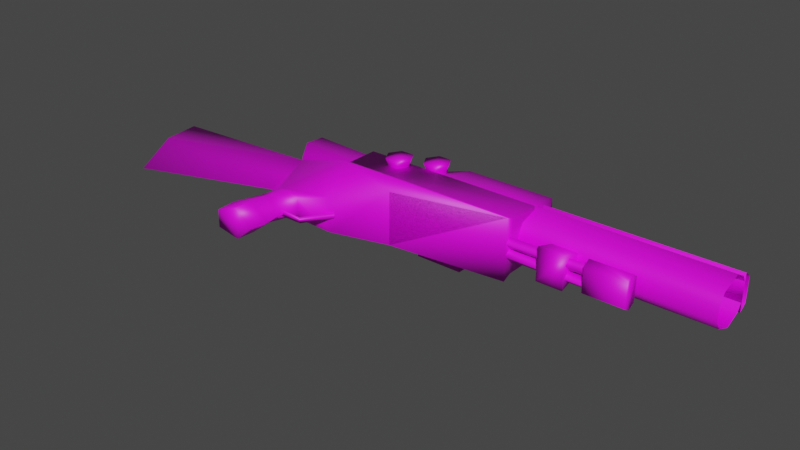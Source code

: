 # Source: heavy_repeater.md3.blend  (saved by Blender 3.3.6; exported with 4.5.12 LTS)
import bpy
from mathutils import Matrix  # noqa: F401  (used for matrix-valued properties, if any)

bpy.ops.wm.read_factory_settings(use_empty=True)
scene = bpy.context.scene
scene.name = 'Scene'

# ---- images (referenced by path relative to the original .blend; pixels are not part of the script)
import os
ASSET_DIR = os.environ.get("B2B_ASSET_DIR", "")  # directory of the original .blend (textures are referenced by path, not embedded)
HERE = os.path.dirname(os.path.abspath(__file__))  # packed textures are extracted next to this script under _unpacked/

def load_image(name, relpath, width, height, colorspace="sRGB"):
    """Load a texture the original file referenced (path relative to the .blend, or extracted next to this script)."""
    p = next((c for c in (os.path.join(HERE, relpath), os.path.join(ASSET_DIR, relpath)) if relpath and os.path.exists(c)), "")
    if p:
        img = bpy.data.images.load(p, check_existing=True)
        img.name = name
    else:  # same state as the original file: an image datablock whose file is absent (Cycles renders it pink)
        img = bpy.data.images.new(name, width, height)
        img.source = "FILE"
        img.filepath = "//" + (relpath or name)
    img.colorspace_settings.name = colorspace
    return img
img_heavy_repeater_w_jpg = load_image('heavy_repeater_w.jpg', 'heavy_repeater_w.jpg', 1024, 1024, 'sRGB')

# ---- materials (node trees are filled in below, after node groups)
mat_models_weapons2_heavy_repeater_heavy_repeater_w_tga = bpy.data.materials.new('models/weapons2/heavy_repeater/heavy_repeater_w.tga')
mat_models_weapons2_heavy_repeater_heavy_repeater_w_tga.use_transparent_shadow = False

# ---- material node trees
mat_models_weapons2_heavy_repeater_heavy_repeater_w_tga.use_nodes = True; mat_models_weapons2_heavy_repeater_heavy_repeater_w_tga.node_tree.nodes.clear()
_N = mat_models_weapons2_heavy_repeater_heavy_repeater_w_tga.node_tree.nodes; _L = mat_models_weapons2_heavy_repeater_heavy_repeater_w_tga.node_tree.links
n0 = _N.new('ShaderNodeBsdfPrincipled'); n0.name = 'Principled BSDF'; n0.location = (10, 300)
n0.distribution = 'GGX'
n0.subsurface_method = 'BURLEY'
n0.inputs[3].default_value = 1.45
n0.inputs[27].default_value = (0.0, 0.0, 0.0, 1.0)
n0.inputs[28].default_value = 1.0
n1 = _N.new('ShaderNodeOutputMaterial'); n1.name = 'Material Output'; n1.location = (300, 300)
n2 = _N.new('ShaderNodeTexImage'); n2.name = 'Image Texture'; n2.location = (0, 0)
n2.image = img_heavy_repeater_w_jpg
_L.new(n0.outputs[0], n1.inputs[0])
_L.new(n2.outputs[0], n0.inputs[0])
n1.is_active_output = True

# ---- world
world_world = bpy.data.worlds.new('World'); scene.world = world_world
world_world.use_nodes = True; world_world.node_tree.nodes.clear()
_N = world_world.node_tree.nodes; _L = world_world.node_tree.links
n0 = _N.new('ShaderNodeOutputWorld'); n0.name = 'World Output'; n0.location = (300, 300)
n1 = _N.new('ShaderNodeBackground'); n1.name = 'Background'; n1.location = (10, 300)
n1.inputs[0].default_value = (0.05088, 0.05088, 0.05088, 1.0)
_L.new(n1.outputs[0], n0.inputs[0])
n0.is_active_output = True
world_world.color = (0.05088, 0.05088, 0.05088)
world_world.use_sun_shadow = False
world_world.sun_shadow_jitter_overblur = 0.0

# ---- meshes
me_w_repeater_0 = bpy.data.meshes.new('w_repeater_0')
me_w_repeater_0.from_pydata([(1.853, -6.296, 7.417), (1.862, -10.59, 7.42), (1.143, -10.59, 7.472), (1.135, -6.298, 7.469), (0.6976, -6.298, 7.472), (0.706, -10.6, 7.475), (-0.01309, -10.6, 7.434), (-0.02152, -6.3, 7.431), (0.9148, -6.298, 7.267), (0.9232, -10.59, 7.271), (0.9004, -4.69, 5.766), (1.853, -4.688, 5.759), (-0.05273, -4.692, 5.773), (2.106, -6.297, 5.696), (2.115, -10.59, 5.699), (1.853, -4.688, 5.759), (-0.05273, -4.692, 5.773), (-0.3, -6.302, 5.714), (-0.2916, -10.6, 5.717), (-0.2916, -10.6, 5.717), (0.9232, -10.59, 7.271), (2.115, -10.59, 5.699), (1.862, -10.59, 7.42), (1.143, -10.59, 7.472), (-0.01309, -10.6, 7.434), (0.706, -10.6, 7.475), (0.1942, -5.832, 5.069), (-0.06984, 1.339, 5.066), (-0.01546, 1.34, 6.065), (0.233, -5.832, 6.069), (0.3789, 1.341, 6.562), (0.518, -5.831, 6.567), (1.284, -5.829, 6.561), (1.41, 1.343, 6.555), (1.797, 1.343, 6.052), (1.577, -5.829, 6.059), (1.821, 1.343, 5.052), (1.6, -5.83, 5.059), (1.395, 1.044, 4.414), (1.268, -5.831, 4.421), (0.5019, -5.832, 4.426), (0.3634, 1.042, 4.422), (0.3634, 1.042, 4.422), (0.5019, -5.832, 4.426), (1.41, 1.343, 6.555), (-0.01546, 1.34, 6.065), (0.3789, 1.341, 6.562), (-0.06984, 1.339, 5.066), (0.3634, 1.042, 4.422), (1.395, 1.044, 4.414), (0.518, -5.831, 6.567), (0.3789, 1.341, 6.562), (-0.5556, -10.82, 3.797), (2.115, -5.471, 2.914), (-0.385, -5.476, 2.933), (2.627, -8.641, 3.678), (2.328, -6.688, 3.96), (2.623, -6.438, 3.676), (2.332, -8.423, 3.961), (2.336, -8.422, 4.477), (2.634, -8.64, 4.631), (2.332, -6.688, 4.476), (2.63, -6.437, 4.63), (1.576, -6.44, 3.684), (1.58, -8.643, 3.686), (1.725, -6.439, 4.793), (1.729, -8.642, 4.794), (1.576, -6.44, 3.684), (1.725, -6.439, 4.793), (1.58, -8.643, 3.686), (1.729, -8.642, 4.794), (0.1136, -16.29, 4.093), (0.1099, -14.41, 4.092), (0.3313, -14.41, 4.434), (0.3349, -16.29, 4.436), (0.3349, -16.29, 4.436), (0.3313, -14.41, 4.434), (1.472, -14.41, 4.426), (1.476, -16.28, 4.427), (1.672, -14.41, 4.08), (1.676, -16.28, 4.082), (1.467, -14.41, 3.722), (1.47, -16.28, 3.724), (0.326, -14.41, 3.731), (0.3297, -16.29, 3.732), (0.3297, -16.29, 3.732), (0.326, -14.41, 3.731), (1.472, -14.41, 4.426), (0.1099, -14.41, 4.092), (1.672, -14.41, 4.08), (0.3313, -14.41, 4.434), (0.326, -14.41, 3.731), (1.467, -14.41, 3.722), (0.3349, -16.29, 4.436), (1.676, -16.28, 4.082), (0.1136, -16.29, 4.093), (1.476, -16.28, 4.427), (1.47, -16.28, 3.724), (0.3297, -16.29, 3.732), (1.645, -19.5, 6.534), (1.636, -10.53, 6.531), (1.943, -10.53, 5.747), (1.951, -19.5, 5.75), (1.624, -10.53, 4.953), (1.633, -19.5, 4.956), (1.185, -10.53, 4.675), (1.193, -19.5, 4.678), (0.513, -10.54, 4.68), (0.5216, -19.51, 4.683), (0.5216, -19.51, 4.683), (0.513, -10.54, 4.68), (0.06201, -10.54, 4.964), (0.07057, -19.51, 4.968), (1.201, -10.53, 6.815), (1.209, -19.5, 6.819), (0.08241, -19.51, 6.546), (0.5291, -10.53, 6.82), (0.5376, -19.5, 6.824), (0.07385, -10.53, 6.543), (-0.2345, -19.51, 5.954), (-0.2431, -10.54, 5.951), (0.03709, -19.52, 6.749), (1.747, -10.61, 6.733), (0.02866, -10.61, 6.746), (1.756, -19.52, 6.736), (0.3055, -19.52, 7.122), (1.485, -10.61, 7.11), (1.493, -19.52, 7.113), (0.2971, -10.61, 7.119), (0.02866, -10.61, 6.746), (0.3055, -19.52, 7.122), (0.03709, -19.52, 6.749), (0.2971, -10.61, 7.119), (1.683, -13.58, 3.689), (1.316, -12.36, 4.956), (1.681, -12.36, 3.688), (1.318, -13.58, 4.957), (0.1186, -12.36, 3.7), (0.5031, -12.36, 4.963), (0.5055, -13.58, 4.963), (1.683, -13.58, 3.689), (0.121, -13.58, 3.701), (1.318, -13.58, 4.957), (0.5031, -12.36, 4.963), (0.121, -13.58, 3.701), (0.1186, -12.36, 3.7), (0.5055, -13.58, 4.963), (0.121, -13.58, 3.701), (0.1186, -12.36, 3.7), (2.048, -5.797, 6.368), (-0.2335, -5.801, 6.385), (-0.2307, -5.551, 6.822), (2.05, -5.546, 6.805), (2.05, -5.546, 6.805), (-0.2307, -5.551, 6.822), (-0.2317, -5.035, 6.822), (2.049, -5.031, 6.805), (-0.2355, -4.785, 6.384), (2.046, -4.781, 6.367), (-0.2383, -5.036, 5.947), (2.043, -5.031, 5.93), (-0.2372, -5.551, 5.947), (2.044, -5.547, 5.93), (2.044, -5.547, 5.93), (-0.2372, -5.551, 5.947), (2.348, -5.624, 6.928), (2.339, -4.953, 5.787), (2.34, -5.625, 5.787), (2.347, -4.952, 6.927), (2.342, -4.624, 6.365), (2.345, -5.952, 6.366), (2.05, -5.546, 6.805), (2.048, -5.797, 6.368), (2.049, -5.031, 6.805), (2.05, -5.546, 6.805), (2.046, -4.781, 6.367), (2.049, -5.031, 6.805), (2.043, -5.031, 5.93), (2.046, -4.781, 6.367), (2.044, -5.547, 5.93), (2.043, -5.031, 5.93), (2.048, -5.797, 6.368), (2.044, -5.547, 5.93), (-0.5277, -4.973, 6.949), (-0.5349, -5.615, 5.825), (-0.5362, -4.974, 5.824), (-0.5265, -5.614, 6.95), (-0.5301, -5.942, 6.387), (-0.5326, -4.645, 6.386), (-0.2335, -5.801, 6.385), (-0.2307, -5.551, 6.822), (-0.2307, -5.551, 6.822), (-0.2317, -5.035, 6.822), (-0.2317, -5.035, 6.822), (-0.2355, -4.785, 6.384), (-0.2355, -4.785, 6.384), (-0.2383, -5.036, 5.947), (-0.2383, -5.036, 5.947), (-0.2372, -5.551, 5.947), (-0.2372, -5.551, 5.947), (-0.2335, -5.801, 6.385), (2.225, -4.469, 5.397), (-0.4308, -4.474, 5.417), (-0.4281, -4.208, 5.854), (2.228, -4.203, 5.834), (2.228, -4.203, 5.834), (-0.4281, -4.208, 5.854), (-0.4291, -3.692, 5.854), (2.227, -3.687, 5.834), (-0.4329, -3.443, 5.416), (2.223, -3.438, 5.396), (-0.4358, -3.693, 4.963), (2.22, -3.688, 4.943), (-0.4348, -4.209, 4.963), (2.221, -4.204, 4.943), (2.221, -4.204, 4.943), (-0.4348, -4.209, 4.963), (2.526, -4.28, 5.972), (2.516, -3.609, 4.816), (2.517, -4.281, 4.816), (2.525, -3.608, 5.972), (2.52, -3.281, 5.394), (2.522, -4.624, 5.395), (2.228, -4.203, 5.834), (2.225, -4.469, 5.397), (2.227, -3.687, 5.834), (2.228, -4.203, 5.834), (2.223, -3.438, 5.396), (2.227, -3.687, 5.834), (2.22, -3.688, 4.943), (2.223, -3.438, 5.396), (2.221, -4.204, 4.943), (2.22, -3.688, 4.943), (2.225, -4.469, 5.397), (2.221, -4.204, 4.943), (-0.7251, -3.63, 5.981), (-0.7323, -4.288, 4.856), (-0.7336, -3.631, 4.856), (-0.7239, -4.287, 5.981), (-0.7274, -4.615, 5.419), (-0.73, -3.303, 5.418), (-0.4308, -4.474, 5.417), (-0.4281, -4.208, 5.854), (-0.4281, -4.208, 5.854), (-0.4291, -3.692, 5.854), (-0.4291, -3.692, 5.854), (-0.4329, -3.443, 5.416), (-0.4329, -3.443, 5.416), (-0.4358, -3.693, 4.963), (-0.4358, -3.693, 4.963), (-0.4348, -4.209, 4.963), (-0.4348, -4.209, 4.963), (-0.4308, -4.474, 5.417), (0.9384, -14.74, 4.055), (0.9302, -10.55, 4.052), (1.182, -10.55, 4.3), (1.19, -14.74, 4.303), (1.43, -10.55, 4.048), (1.438, -14.74, 4.051), (1.178, -10.55, 3.8), (1.187, -14.74, 3.803), (0.8759, -14.74, 4.055), (0.6196, -10.55, 4.304), (0.8677, -10.55, 4.052), (0.6278, -14.74, 4.307), (0.3677, -10.55, 4.056), (0.376, -14.74, 4.059), (0.6159, -10.55, 3.804), (0.6241, -14.74, 3.807)], [], [(54, 53, 52), (60, 65, 66), (62, 65, 60), (59, 62, 60), (61, 62, 59), (56, 61, 59), (57, 61, 56), (55, 57, 56), (63, 57, 55), (64, 63, 55), (10, 0, 11), (3, 0, 10), (8, 3, 10), (9, 3, 8), (5, 9, 8), (2, 3, 9), (0, 3, 2), (1, 0, 2), (13, 0, 1), (14, 13, 1), (15, 0, 13), (20, 22, 23), (21, 22, 20), (19, 21, 20), (62, 67, 68), (57, 67, 62), (61, 57, 62), (17, 7, 16), (18, 7, 17), (6, 7, 18), (4, 7, 6), (5, 4, 6), (8, 4, 5), (4, 12, 7), (10, 12, 4), (8, 10, 4), (20, 24, 19), (25, 24, 20), (30, 29, 31), (28, 29, 30), (28, 26, 29), (27, 26, 28), (40, 27, 41), (26, 27, 40), (42, 39, 43), (38, 39, 42), (38, 37, 39), (36, 37, 38), (36, 35, 37), (34, 35, 36), (47, 34, 36), (45, 34, 47), (34, 32, 35), (33, 32, 34), (45, 44, 34), (46, 44, 45), (48, 36, 49), (47, 36, 48), (50, 33, 51), (32, 33, 50), (69, 60, 70), (55, 60, 69), (55, 59, 60), (58, 59, 55), (56, 58, 55), (59, 58, 56), (73, 71, 74), (72, 71, 73), (75, 77, 76), (78, 77, 75), (78, 79, 77), (80, 79, 78), (80, 81, 79), (82, 81, 80), (82, 83, 81), (84, 83, 82), (85, 72, 86), (71, 72, 85), (99, 113, 114), (100, 113, 99), (101, 100, 99), (102, 101, 99), (103, 101, 102), (104, 103, 102), (105, 103, 104), (106, 105, 104), (107, 105, 106), (108, 107, 106), (122, 121, 123), (124, 121, 122), (126, 124, 122), (127, 124, 126), (125, 127, 126), (128, 125, 126), (87, 88, 90), (89, 88, 87), (91, 89, 92), (88, 89, 91), (133, 134, 136), (135, 134, 133), (147, 135, 133), (148, 135, 147), (93, 94, 96), (95, 94, 93), (97, 95, 98), (94, 95, 97), (170, 171, 172), (165, 171, 170), (167, 165, 170), (166, 165, 167), (179, 166, 167), (180, 166, 179), (165, 173, 174), (168, 173, 165), (166, 168, 165), (169, 168, 166), (177, 169, 166), (178, 169, 177), (109, 111, 110), (112, 111, 109), (116, 115, 117), (118, 115, 116), (118, 119, 115), (120, 119, 118), (112, 120, 111), (119, 120, 112), (130, 129, 131), (132, 129, 130), (183, 191, 192), (186, 191, 183), (184, 186, 183), (187, 186, 184), (199, 187, 184), (200, 187, 199), (137, 134, 135), (138, 134, 137), (188, 193, 194), (183, 193, 188), (185, 183, 188), (184, 183, 185), (197, 184, 185), (198, 184, 197), (140, 139, 141), (142, 139, 140), (144, 143, 145), (146, 143, 144), (151, 149, 152), (150, 149, 151), (153, 155, 154), (156, 155, 153), (156, 157, 155), (158, 157, 156), (158, 159, 157), (160, 159, 158), (160, 161, 159), (162, 161, 160), (222, 223, 224), (217, 223, 222), (219, 217, 222), (218, 217, 219), (231, 218, 219), (232, 218, 231), (217, 225, 226), (220, 225, 217), (218, 220, 217), (221, 220, 218), (229, 221, 218), (230, 221, 229), (163, 150, 164), (149, 150, 163), (168, 175, 176), (169, 175, 168), (235, 243, 244), (238, 243, 235), (236, 238, 235), (239, 238, 236), (251, 239, 236), (252, 239, 251), (167, 181, 182), (170, 181, 167), (240, 245, 246), (235, 245, 240), (237, 235, 240), (236, 235, 237), (249, 236, 237), (250, 236, 249), (186, 189, 190), (187, 189, 186), (185, 195, 196), (188, 195, 185), (203, 201, 204), (202, 201, 203), (205, 207, 206), (208, 207, 205), (208, 209, 207), (210, 209, 208), (210, 211, 209), (212, 211, 210), (212, 213, 211), (214, 213, 212), (215, 202, 216), (201, 202, 215), (220, 227, 228), (221, 227, 220), (219, 233, 234), (222, 233, 219), (238, 241, 242), (239, 241, 238), (237, 247, 248), (240, 247, 237), (254, 253, 255), (260, 253, 254), (259, 260, 254), (258, 260, 259), (257, 258, 259), (256, 258, 257), (255, 256, 257), (253, 256, 255), (263, 262, 261), (268, 263, 261), (267, 263, 268), (266, 267, 268), (265, 267, 266), (264, 265, 266), (262, 265, 264), (261, 262, 264)])
_uv = me_w_repeater_0.uv_layers.new(name='UVMap')
_uv.uv.foreach_set('vector', [0.4449, 0.0277, 0.445, 0.1372, 0.2088, 0.0196, 0.4011, 0.2698, 0.5272, 0.3209, 0.4016, 0.322, 0.5295, 0.2693, 0.5272, 0.3209, 0.4011, 0.2698, 0.4159, 0.2568, 0.5295, 0.2693, 0.4011, 0.2698, 0.513, 0.2568, 0.5295, 0.2693, 0.4159, 0.2568, 0.5155, 0.23, 0.513, 0.2568, 0.4159, 0.2568, 0.5305, 0.2106, 0.513, 0.2568, 0.5155, 0.23, 0.4026, 0.2107, 0.5305, 0.2106, 0.5155, 0.23, 0.5278, 0.1518, 0.5305, 0.2106, 0.4026, 0.2107, 0.4024, 0.1513, 0.5278, 0.1518, 0.4026, 0.2107, 0.3158, 0.96, 0.2161, 0.9149, 0.317, 0.9183, 0.2151, 0.9462, 0.2161, 0.9149, 0.3158, 0.96, 0.2181, 0.959, 0.2151, 0.9462, 0.3158, 0.96, 0.0292, 0.9616, 0.2151, 0.9462, 0.2181, 0.959, 0.0288, 0.9484, 0.0292, 0.9616, 0.2181, 0.959, 0.0288, 0.9484, 0.2151, 0.9462, 0.0292, 0.9616, 0.2161, 0.9149, 0.2151, 0.9462, 0.0288, 0.9484, 0.0293, 0.917, 0.2161, 0.9149, 0.0288, 0.9484, 0.2156, 0.839, 0.2161, 0.9149, 0.0293, 0.917, 0.0287, 0.8412, 0.2156, 0.839, 0.0293, 0.917, 0.2863, 0.8424, 0.2161, 0.9149, 0.2156, 0.839, 0.3039, 0.6327, 0.3531, 0.6408, 0.3157, 0.6434, 0.3667, 0.5508, 0.3531, 0.6408, 0.3039, 0.6327, 0.2411, 0.5508, 0.3667, 0.5508, 0.3039, 0.6327, 0.5295, 0.2693, 0.589, 0.2155, 0.5809, 0.2783, 0.5305, 0.2106, 0.589, 0.2155, 0.5295, 0.2693, 0.513, 0.2568, 0.5305, 0.2106, 0.5295, 0.2693, 0.2156, 0.839, 0.2161, 0.9149, 0.2863, 0.8424, 0.0287, 0.8412, 0.2161, 0.9149, 0.2156, 0.839, 0.0293, 0.917, 0.2161, 0.9149, 0.0287, 0.8412, 0.2151, 0.9462, 0.2161, 0.9149, 0.0293, 0.917, 0.0288, 0.9484, 0.2151, 0.9462, 0.0293, 0.917, 0.2181, 0.959, 0.2151, 0.9462, 0.0288, 0.9484, 0.2151, 0.9462, 0.317, 0.9183, 0.2161, 0.9149, 0.3158, 0.96, 0.317, 0.9183, 0.2151, 0.9462, 0.2181, 0.959, 0.3158, 0.96, 0.2151, 0.9462, 0.3039, 0.6327, 0.2547, 0.6409, 0.2411, 0.5508, 0.2922, 0.6434, 0.2547, 0.6409, 0.3039, 0.6327, 0.718, 0.9388, 0.4071, 0.9084, 0.4064, 0.9337, 0.7188, 0.9111, 0.4071, 0.9084, 0.718, 0.9388, 0.7188, 0.9111, 0.4075, 0.8643, 0.4071, 0.9084, 0.7191, 0.8662, 0.4075, 0.8643, 0.7188, 0.9111, 0.4073, 0.8338, 0.7191, 0.8662, 0.7057, 0.8342, 0.4075, 0.8643, 0.7191, 0.8662, 0.4073, 0.8338, 0.7049, 0.7882, 0.4073, 0.8338, 0.4066, 0.7998, 0.7057, 0.8342, 0.4073, 0.8338, 0.7049, 0.7882, 0.7057, 0.8342, 0.4075, 0.8643, 0.4073, 0.8338, 0.7193, 0.867, 0.4075, 0.8643, 0.7057, 0.8342, 0.7193, 0.867, 0.4071, 0.9084, 0.4075, 0.8643, 0.7188, 0.9111, 0.4071, 0.9084, 0.7193, 0.867, 0.8023, 0.8712, 0.7188, 0.9111, 0.7193, 0.867, 0.7983, 0.9151, 0.7188, 0.9111, 0.8023, 0.8712, 0.7188, 0.9111, 0.4064, 0.9337, 0.4071, 0.9084, 0.718, 0.9388, 0.4064, 0.9337, 0.7188, 0.9111, 0.7983, 0.9151, 0.7345, 0.9339, 0.7188, 0.9111, 0.7804, 0.9362, 0.7345, 0.9339, 0.7983, 0.9151, 0.7852, 0.84, 0.7193, 0.867, 0.7393, 0.8377, 0.8023, 0.8712, 0.7193, 0.867, 0.7852, 0.84, 0.4052, 0.9677, 0.718, 0.9388, 0.7164, 0.9847, 0.4064, 0.9337, 0.718, 0.9388, 0.4052, 0.9677, 0.3443, 0.2131, 0.4011, 0.2698, 0.3494, 0.2762, 0.4026, 0.2107, 0.4011, 0.2698, 0.3443, 0.2131, 0.4026, 0.2107, 0.4159, 0.2568, 0.4011, 0.2698, 0.4174, 0.2299, 0.4159, 0.2568, 0.4026, 0.2107, 0.5155, 0.23, 0.4174, 0.2299, 0.4026, 0.2107, 0.4159, 0.2568, 0.4174, 0.2299, 0.5155, 0.23, 0.2773, 0.4039, 0.2954, 0.3221, 0.2774, 0.3221, 0.2952, 0.404, 0.2954, 0.3221, 0.2773, 0.4039, 0.2269, 0.322, 0.2773, 0.4039, 0.2267, 0.4038, 0.2774, 0.3221, 0.2773, 0.4039, 0.2269, 0.322, 0.2774, 0.3221, 0.2952, 0.404, 0.2773, 0.4039, 0.2954, 0.3221, 0.2952, 0.404, 0.2774, 0.3221, 0.2954, 0.3221, 0.3132, 0.404, 0.2952, 0.404, 0.3133, 0.3222, 0.3132, 0.404, 0.2954, 0.3221, 0.3133, 0.3222, 0.3637, 0.4041, 0.3132, 0.404, 0.3638, 0.3222, 0.3637, 0.4041, 0.3133, 0.3222, 0.3133, 0.3222, 0.2952, 0.404, 0.3132, 0.404, 0.2954, 0.3221, 0.2952, 0.404, 0.3133, 0.3222, 0.2148, 0.5717, 0.0142, 0.5474, 0.2147, 0.5471, 0.0142, 0.5719, 0.0142, 0.5474, 0.2148, 0.5717, 0.0142, 0.6112, 0.0142, 0.5719, 0.2148, 0.5717, 0.2148, 0.6109, 0.0142, 0.6112, 0.2148, 0.5717, 0.0143, 0.6504, 0.0142, 0.6112, 0.2148, 0.6109, 0.2149, 0.6502, 0.0143, 0.6504, 0.2148, 0.6109, 0.0143, 0.675, 0.0143, 0.6504, 0.2149, 0.6502, 0.2149, 0.6747, 0.0143, 0.675, 0.2149, 0.6502, 0.0143, 0.707, 0.0143, 0.675, 0.2149, 0.6747, 0.2149, 0.7067, 0.0143, 0.707, 0.2149, 0.6747, 0.0099, 0.453, 0.2103, 0.5328, 0.0103, 0.5338, 0.2099, 0.452, 0.2103, 0.5328, 0.0099, 0.453, 0.0098, 0.4317, 0.2099, 0.452, 0.0099, 0.453, 0.2098, 0.4307, 0.2099, 0.452, 0.0098, 0.4317, 0.2096, 0.3747, 0.2098, 0.4307, 0.0098, 0.4317, 0.0095, 0.3757, 0.2096, 0.3747, 0.0098, 0.4317, 0.2765, 0.4044, 0.217, 0.4199, 0.226, 0.4044, 0.2855, 0.4199, 0.217, 0.4199, 0.2765, 0.4044, 0.226, 0.4355, 0.2855, 0.4199, 0.2765, 0.4355, 0.217, 0.4199, 0.2855, 0.4199, 0.226, 0.4355, 0.4601, 0.5042, 0.5179, 0.452, 0.5177, 0.5043, 0.4603, 0.452, 0.5179, 0.452, 0.4601, 0.5042, 0.3921, 0.504, 0.4603, 0.452, 0.4601, 0.5042, 0.3922, 0.451, 0.4603, 0.452, 0.3921, 0.504, 0.2267, 0.4038, 0.2855, 0.4199, 0.2765, 0.4044, 0.217, 0.4199, 0.2855, 0.4199, 0.2267, 0.4038, 0.2765, 0.4355, 0.217, 0.4199, 0.226, 0.4355, 0.2855, 0.4199, 0.217, 0.4199, 0.2765, 0.4355, 0.6753, 0.4906, 0.6764, 0.5416, 0.6569, 0.5079, 0.7006, 0.5343, 0.6764, 0.5416, 0.6753, 0.4906, 0.7005, 0.4469, 0.7006, 0.5343, 0.6753, 0.4906, 0.751, 0.4468, 0.7006, 0.5343, 0.7005, 0.4469, 0.7063, 0.4223, 0.751, 0.4468, 0.7005, 0.4469, 0.7451, 0.4223, 0.751, 0.4468, 0.7063, 0.4223, 0.7006, 0.5343, 0.7452, 0.5589, 0.7064, 0.5589, 0.751, 0.5343, 0.7452, 0.5589, 0.7006, 0.5343, 0.751, 0.4468, 0.751, 0.5343, 0.7006, 0.5343, 0.7763, 0.4906, 0.751, 0.5343, 0.751, 0.4468, 0.7752, 0.4396, 0.7763, 0.4906, 0.751, 0.4468, 0.7946, 0.4732, 0.7763, 0.4906, 0.7752, 0.4396, 0.2149, 0.6747, 0.0143, 0.6504, 0.0143, 0.675, 0.2149, 0.6502, 0.0143, 0.6504, 0.2149, 0.6747, 0.0142, 0.5474, 0.2148, 0.5717, 0.2147, 0.5471, 0.0142, 0.5719, 0.2148, 0.5717, 0.0142, 0.5474, 0.0142, 0.5719, 0.2148, 0.6109, 0.2148, 0.5717, 0.0142, 0.6112, 0.2148, 0.6109, 0.0142, 0.5719, 0.2149, 0.6502, 0.0142, 0.6112, 0.0143, 0.6504, 0.2148, 0.6109, 0.0142, 0.6112, 0.2149, 0.6502, 0.2098, 0.4307, 0.0099, 0.453, 0.2099, 0.452, 0.0098, 0.4317, 0.0099, 0.453, 0.2098, 0.4307, 0.751, 0.5343, 0.7064, 0.5589, 0.7452, 0.5589, 0.7006, 0.5343, 0.7064, 0.5589, 0.751, 0.5343, 0.7005, 0.4469, 0.7006, 0.5343, 0.751, 0.5343, 0.6753, 0.4906, 0.7006, 0.5343, 0.7005, 0.4469, 0.6763, 0.4397, 0.6753, 0.4906, 0.7005, 0.4469, 0.6569, 0.4733, 0.6753, 0.4906, 0.6763, 0.4397, 0.479, 0.3866, 0.5179, 0.452, 0.4603, 0.452, 0.5279, 0.4171, 0.5179, 0.452, 0.479, 0.3866, 0.7763, 0.4906, 0.7752, 0.5415, 0.7946, 0.5079, 0.751, 0.5343, 0.7752, 0.5415, 0.7763, 0.4906, 0.751, 0.4468, 0.751, 0.5343, 0.7763, 0.4906, 0.7005, 0.4469, 0.751, 0.5343, 0.751, 0.4468, 0.7451, 0.4223, 0.7005, 0.4469, 0.751, 0.4468, 0.7063, 0.4223, 0.7005, 0.4469, 0.7451, 0.4223, 0.4603, 0.452, 0.5279, 0.4171, 0.479, 0.3866, 0.5179, 0.452, 0.5279, 0.4171, 0.4603, 0.452, 0.4601, 0.5042, 0.5179, 0.452, 0.4603, 0.452, 0.5177, 0.5043, 0.5179, 0.452, 0.4601, 0.5042, 0.7528, 0.3966, 0.7892, 0.1998, 0.7514, 0.2, 0.7905, 0.3964, 0.7892, 0.1998, 0.7528, 0.3966, 0.7137, 0.2003, 0.7528, 0.3966, 0.715, 0.3969, 0.7514, 0.2, 0.7528, 0.3966, 0.7137, 0.2003, 0.7514, 0.2, 0.7905, 0.3964, 0.7528, 0.3966, 0.7892, 0.1998, 0.7905, 0.3964, 0.7514, 0.2, 0.7892, 0.1998, 0.8282, 0.3961, 0.7905, 0.3964, 0.8269, 0.1995, 0.8282, 0.3961, 0.7892, 0.1998, 0.8269, 0.1995, 0.866, 0.3959, 0.8282, 0.3961, 0.8646, 0.1993, 0.866, 0.3959, 0.8269, 0.1995, 0.6753, 0.4906, 0.6764, 0.5416, 0.6569, 0.5079, 0.7006, 0.5343, 0.6764, 0.5416, 0.6753, 0.4906, 0.7005, 0.4469, 0.7006, 0.5343, 0.6753, 0.4906, 0.751, 0.4468, 0.7006, 0.5343, 0.7005, 0.4469, 0.7063, 0.4223, 0.751, 0.4468, 0.7005, 0.4469, 0.7451, 0.4223, 0.751, 0.4468, 0.7063, 0.4223, 0.7006, 0.5343, 0.7452, 0.5589, 0.7064, 0.5589, 0.751, 0.5343, 0.7452, 0.5589, 0.7006, 0.5343, 0.751, 0.4468, 0.751, 0.5343, 0.7006, 0.5343, 0.7763, 0.4906, 0.751, 0.5343, 0.751, 0.4468, 0.7752, 0.4396, 0.7763, 0.4906, 0.751, 0.4468, 0.7946, 0.4732, 0.7763, 0.4906, 0.7752, 0.4396, 0.8269, 0.1995, 0.7905, 0.3964, 0.8282, 0.3961, 0.7892, 0.1998, 0.7905, 0.3964, 0.8269, 0.1995, 0.751, 0.5343, 0.7946, 0.5079, 0.7752, 0.5415, 0.7763, 0.4906, 0.7946, 0.5079, 0.751, 0.5343, 0.751, 0.5343, 0.7064, 0.5589, 0.7452, 0.5589, 0.7006, 0.5343, 0.7064, 0.5589, 0.751, 0.5343, 0.7005, 0.4469, 0.7006, 0.5343, 0.751, 0.5343, 0.6753, 0.4906, 0.7006, 0.5343, 0.7005, 0.4469, 0.6763, 0.4397, 0.6753, 0.4906, 0.7005, 0.4469, 0.6569, 0.4733, 0.6753, 0.4906, 0.6763, 0.4397, 0.7005, 0.4469, 0.6569, 0.4733, 0.6763, 0.4397, 0.6753, 0.4906, 0.6569, 0.4733, 0.7005, 0.4469, 0.7763, 0.4906, 0.7752, 0.5415, 0.7946, 0.5079, 0.751, 0.5343, 0.7752, 0.5415, 0.7763, 0.4906, 0.751, 0.4468, 0.751, 0.5343, 0.7763, 0.4906, 0.7005, 0.4469, 0.751, 0.5343, 0.751, 0.4468, 0.7451, 0.4223, 0.7005, 0.4469, 0.751, 0.4468, 0.7063, 0.4223, 0.7005, 0.4469, 0.7451, 0.4223, 0.7006, 0.5343, 0.6569, 0.5079, 0.6764, 0.5416, 0.6753, 0.4906, 0.6569, 0.5079, 0.7006, 0.5343, 0.751, 0.4468, 0.7946, 0.4732, 0.7752, 0.4396, 0.7763, 0.4906, 0.7946, 0.4732, 0.751, 0.4468, 0.7528, 0.3966, 0.7892, 0.1998, 0.7514, 0.2, 0.7905, 0.3964, 0.7892, 0.1998, 0.7528, 0.3966, 0.7137, 0.2003, 0.7528, 0.3966, 0.715, 0.3969, 0.7514, 0.2, 0.7528, 0.3966, 0.7137, 0.2003, 0.7514, 0.2, 0.7905, 0.3964, 0.7528, 0.3966, 0.7892, 0.1998, 0.7905, 0.3964, 0.7514, 0.2, 0.7892, 0.1998, 0.8282, 0.3961, 0.7905, 0.3964, 0.8269, 0.1995, 0.8282, 0.3961, 0.7892, 0.1998, 0.8269, 0.1995, 0.866, 0.3959, 0.8282, 0.3961, 0.8646, 0.1993, 0.866, 0.3959, 0.8269, 0.1995, 0.8269, 0.1995, 0.7905, 0.3964, 0.8282, 0.3961, 0.7892, 0.1998, 0.7905, 0.3964, 0.8269, 0.1995, 0.751, 0.5343, 0.7946, 0.5079, 0.7752, 0.5415, 0.7763, 0.4906, 0.7946, 0.5079, 0.751, 0.5343, 0.7005, 0.4469, 0.6569, 0.4733, 0.6763, 0.4397, 0.6753, 0.4906, 0.6569, 0.4733, 0.7005, 0.4469, 0.7006, 0.5343, 0.6569, 0.5079, 0.6764, 0.5416, 0.6753, 0.4906, 0.6569, 0.5079, 0.7006, 0.5343, 0.751, 0.4468, 0.7946, 0.4732, 0.7752, 0.4396, 0.7763, 0.4906, 0.7946, 0.4732, 0.751, 0.4468, 0.9863, 0.9719, 0.7497, 0.9719, 0.9863, 0.9919, 0.7497, 0.952, 0.7497, 0.9719, 0.9863, 0.9719, 0.9863, 0.952, 0.7497, 0.952, 0.9863, 0.9719, 0.7497, 0.9719, 0.7497, 0.952, 0.9863, 0.952, 0.9863, 0.9719, 0.7497, 0.9719, 0.9863, 0.952, 0.7497, 0.9919, 0.7497, 0.9719, 0.9863, 0.9719, 0.9863, 0.9919, 0.7497, 0.9919, 0.9863, 0.9719, 0.7497, 0.9719, 0.7497, 0.9919, 0.9863, 0.9919, 0.9863, 0.9719, 0.9863, 0.9919, 0.7497, 0.9719, 0.7497, 0.952, 0.9863, 0.9719, 0.7497, 0.9719, 0.9863, 0.952, 0.9863, 0.9719, 0.7497, 0.952, 0.7497, 0.9719, 0.9863, 0.952, 0.7497, 0.952, 0.9863, 0.9719, 0.9863, 0.952, 0.7497, 0.9719, 0.7497, 0.9919, 0.9863, 0.9719, 0.7497, 0.9719, 0.9863, 0.9919, 0.9863, 0.9719, 0.7497, 0.9919, 0.7497, 0.9719, 0.9863, 0.9919, 0.7497, 0.9919])
me_w_repeater_0.materials.append(mat_models_weapons2_heavy_repeater_heavy_repeater_w_tga)
me_w_repeater_0.use_remesh_fix_poles = True
me_w_repeater_0.use_remesh_preserve_attributes = False
me_w_repeater_0.update()
me_w_repeater_0.normals_split_custom_set([tuple(v) for v in zip(*[iter([-0.007095, -0.1595, -0.9872, -0.007095, -0.1595, -0.9872, -0.007095, -0.1595, -0.9872, 0.6596, -0.5577, 0.5039, 0.158, 0.4482, 0.8799, 0.1268, -0.7063, 0.6964, 0.7627, 0.5436, -0.3505, 0.1577, 0.4482, 0.8799, 0.6597, -0.5576, 0.5039, 0.8612, 0.3395, -0.3784, 0.7627, 0.5435, -0.3505, 0.6596, -0.5577, 0.5038, 0.8405, -0.4661, -0.2764, 0.7627, 0.5435, -0.3505, 0.8612, 0.3395, -0.3784, 0.9286, -0.1741, 0.3276, 0.8405, -0.4661, -0.2764, 0.8612, 0.3395, -0.3784, 0.9568, -0.2549, -0.1397, 0.8405, -0.4661, -0.2764, 0.9286, -0.1741, 0.3276, 0.9504, 0.2285, -0.2111, 0.9568, -0.2549, -0.1397, 0.9286, -0.1741, 0.3276, -0.006741, 0.7065, -0.7076, 0.9568, -0.2549, -0.1398, 0.9504, 0.2286, -0.2111, -0.001171, -0.8948, -0.4465, -0.006704, 0.7066, -0.7076, 0.9504, 0.2285, -0.2111, 0.01347, 0.7102, 0.7039, 0.4764, 0.3519, 0.8058, 0.6315, 0.5565, 0.5399, -0.4097, 0.2962, 0.8628, 0.4764, 0.3518, 0.8058, 0.01349, 0.7102, 0.7039, 0.1926, 0.3097, 0.9311, -0.4097, 0.2962, 0.8628, 0.01345, 0.7102, 0.7039, -0.1188, -0.9083, 0.401, -0.4097, 0.2962, 0.8628, 0.1926, 0.3097, 0.9311, 0.445, -0.3366, 0.8298, -0.1188, -0.9083, 0.401, 0.1926, 0.3097, 0.9311, -0.1785, -0.3378, 0.9242, -0.4097, 0.2962, 0.8628, -0.1188, -0.9083, 0.401, 0.4763, 0.3519, 0.8058, -0.4097, 0.2962, 0.8628, -0.1785, -0.3378, 0.9242, 0.6543, -0.6351, 0.4105, 0.4764, 0.3519, 0.8058, -0.1785, -0.3378, 0.9241, 0.9881, 0.05083, 0.1451, 0.4764, 0.3518, 0.8058, 0.6543, -0.6351, 0.4105, 0.4443, -0.8935, 0.06519, 0.9881, 0.05083, 0.1451, 0.6543, -0.6351, 0.4105, 0.6314, 0.5565, 0.54, 0.4764, 0.3519, 0.8058, 0.9881, 0.05081, 0.1451, -0.1188, -0.9083, 0.401, 0.6543, -0.6351, 0.4106, -0.1784, -0.3378, 0.9242, 0.4442, -0.8935, 0.06569, 0.6543, -0.6351, 0.4105, -0.1188, -0.9083, 0.401, -0.6966, -0.7084, 0.1138, 0.4442, -0.8935, 0.0657, -0.1188, -0.9083, 0.401, 0.7627, 0.5435, -0.3506, -0.006679, 0.7065, -0.7076, 0.1577, 0.4482, 0.8799, 0.9568, -0.2549, -0.1398, -0.006725, 0.7066, -0.7076, 0.7627, 0.5435, -0.3505, 0.8405, -0.4661, -0.2764, 0.9568, -0.2549, -0.1398, 0.7627, 0.5435, -0.3506, -0.9846, 0.0714, 0.1597, -0.7939, 0.2233, 0.5656, -0.4168, 0.6525, 0.6329, -0.6966, -0.7084, 0.1138, -0.7939, 0.2232, 0.5656, -0.9846, 0.07137, 0.1597, -0.3497, -0.6369, 0.6871, -0.7939, 0.2232, 0.5656, -0.6966, -0.7084, 0.1138, 0.2097, 0.3844, 0.899, -0.7939, 0.2233, 0.5656, -0.3497, -0.6369, 0.6871, 0.445, -0.3366, 0.8298, 0.2098, 0.3844, 0.899, -0.3497, -0.6369, 0.6871, 0.1926, 0.3098, 0.9311, 0.2097, 0.3844, 0.899, 0.445, -0.3366, 0.8298, 0.2098, 0.3844, 0.899, -0.4168, 0.6524, 0.6329, -0.7939, 0.2233, 0.5656, 0.01347, 0.7102, 0.7039, -0.4168, 0.6524, 0.6329, 0.2097, 0.3844, 0.899, 0.1926, 0.3097, 0.9311, 0.01349, 0.7102, 0.7039, 0.2097, 0.3844, 0.899, -0.1189, -0.9083, 0.401, -0.3496, -0.6369, 0.6871, -0.6966, -0.7084, 0.1138, 0.445, -0.3366, 0.8298, -0.3496, -0.6369, 0.6871, -0.1189, -0.9083, 0.401, -0.5778, 0.3363, 0.7436, -0.9161, -0.02694, 0.4, -0.3232, -0.00572, 0.9463, -0.6819, 0.7104, 0.1743, -0.9161, -0.02695, 0.4, -0.5779, 0.3363, 0.7436, -0.6819, 0.7104, 0.1744, -0.9926, -0.03587, -0.1159, -0.9161, -0.02692, 0.4, -0.6592, 0.678, -0.3253, -0.9926, -0.03585, -0.1159, -0.6819, 0.7104, 0.1743, -0.6596, -0.01941, -0.7513, -0.6592, 0.678, -0.3252, -0.218, 0.4562, -0.8628, -0.9926, -0.03587, -0.1159, -0.6592, 0.678, -0.3253, -0.6597, -0.01945, -0.7513, -0.218, 0.4562, -0.8628, 0.3336, -0.007026, -0.9427, -0.6596, -0.01941, -0.7513, 0.5527, 0.2789, -0.7853, 0.3336, -0.007005, -0.9427, -0.218, 0.4562, -0.8628, 0.5527, 0.2788, -0.7854, 0.9399, -0.02545, -0.3404, 0.3336, -0.007042, -0.9427, 0.6806, 0.6573, -0.3237, 0.9399, -0.02547, -0.3404, 0.5527, 0.2789, -0.7853, 0.6806, 0.6572, -0.3237, 0.9815, -0.02997, 0.1891, 0.9399, -0.02547, -0.3404, 0.6446, 0.7129, 0.2761, 0.9815, -0.02994, 0.1891, 0.6806, 0.6573, -0.3236, -0.6592, 0.678, -0.3253, 0.6446, 0.7129, 0.2762, 0.6806, 0.6573, -0.3237, -0.6819, 0.7104, 0.1743, 0.6446, 0.7129, 0.2762, -0.6592, 0.678, -0.3252, 0.6446, 0.7129, 0.2761, 0.6184, -0.01439, 0.7857, 0.9815, -0.02995, 0.1891, 0.238, 0.5888, 0.7724, 0.6184, -0.01437, 0.7857, 0.6446, 0.7129, 0.2762, -0.6819, 0.7104, 0.1743, 0.238, 0.5888, 0.7724, 0.6446, 0.7129, 0.2761, -0.5779, 0.3363, 0.7436, 0.2379, 0.5888, 0.7725, -0.6819, 0.7104, 0.1743, -0.218, 0.4562, -0.8628, 0.6806, 0.6572, -0.3237, 0.5527, 0.2789, -0.7853, -0.6592, 0.678, -0.3253, 0.6806, 0.6572, -0.3237, -0.218, 0.4562, -0.8627, -0.3232, -0.005691, 0.9463, 0.238, 0.5888, 0.7724, -0.5778, 0.3363, 0.7436, 0.6184, -0.01443, 0.7857, 0.238, 0.5888, 0.7724, -0.3232, -0.005693, 0.9463, -0.001573, -0.8948, -0.4465, 0.6596, -0.5577, 0.5039, 0.1267, -0.7063, 0.6965, 0.9504, 0.2285, -0.2111, 0.6596, -0.5577, 0.5039, -0.001601, -0.8948, -0.4465, 0.9504, 0.2285, -0.211, 0.8612, 0.3395, -0.3784, 0.6596, -0.5577, 0.5039, 0.9047, 0.3208, 0.2804, 0.8612, 0.3395, -0.3783, 0.9504, 0.2285, -0.211, 0.9286, -0.1742, 0.3276, 0.9047, 0.3208, 0.2804, 0.9504, 0.2286, -0.2111, 0.8612, 0.3395, -0.3784, 0.9047, 0.3208, 0.2804, 0.9286, -0.1741, 0.3276, -0.5864, 0.3498, 0.7307, -0.6375, -0.7567, 0.1448, -0.2458, -0.5989, 0.7621, -0.6452, 0.7542, -0.1224, -0.6376, -0.7567, 0.1448, -0.5863, 0.3498, 0.7307, -0.2458, -0.5989, 0.7621, 0.2636, 0.6031, 0.7528, -0.5864, 0.3497, 0.7307, 0.6135, -0.3511, 0.7074, 0.2636, 0.6032, 0.7528, -0.2458, -0.599, 0.7621, 0.6135, -0.3511, 0.7074, 0.6477, 0.7514, 0.1259, 0.2636, 0.6031, 0.7528, 0.6512, -0.7489, -0.1232, 0.6477, 0.7514, 0.1259, 0.6134, -0.351, 0.7074, 0.6512, -0.7489, -0.1232, 0.6108, 0.3549, -0.7078, 0.6477, 0.7514, 0.1259, 0.2584, -0.604, -0.754, 0.6108, 0.3549, -0.7077, 0.6511, -0.7489, -0.1232, 0.2584, -0.6039, -0.754, -0.2635, 0.5998, -0.7555, 0.6109, 0.3549, -0.7077, -0.6057, -0.3536, -0.7129, -0.2635, 0.5998, -0.7555, 0.2584, -0.604, -0.754, -0.6057, -0.3535, -0.7129, -0.6452, 0.7542, -0.1224, -0.2635, 0.5998, -0.7556, -0.6375, -0.7567, 0.1449, -0.6452, 0.7542, -0.1224, -0.6057, -0.3535, -0.7128, 0.7758, -0.01099, 0.6308, 0.5471, 0.000827, 0.8371, 0.5471, 0.000827, 0.8371, 0.776, 0.00102, 0.6307, 0.5471, 0.000827, 0.8371, 0.776, -0.003778, 0.6307, 0.9917, 0.01614, 0.1273, 0.776, 0.0009545, 0.6307, 0.776, -0.006645, 0.6306, 0.9908, 0.0009203, -0.135, 0.9919, 0.007077, 0.1269, 0.7762, -0.01799, 0.6302, 0.8329, 0.01345, -0.5532, 0.9919, 0.001088, 0.1268, 0.9908, -0.005317, -0.1351, 0.6956, 0.0003214, -0.7184, 0.8328, 0.005801, -0.5536, 0.9907, -0.01444, -0.1354, 0.3671, 0.007333, -0.9301, 0.8328, 0.0007165, -0.5536, 0.6956, -0.002776, -0.7184, 0.1796, -0.0003015, -0.9837, 0.367, 0.002922, -0.9302, 0.6955, -0.007589, -0.7185, -0.1891, 0.008583, -0.9819, 0.367, 0.0001181, -0.9302, 0.1795, -0.003925, -0.9837, -0.3709, -0.0007968, -0.9287, -0.1893, 0.003099, -0.9819, 0.1794, -0.009559, -0.9837, 0.4877, 0.05849, -0.871, -0.5036, -0.02596, -0.8636, -0.9947, -0.001575, 0.1027, 0.9961, 0.0009301, 0.08773, -0.5007, -0.05913, -0.8636, 0.4906, 0.02532, -0.871, 0.4662, 0.01716, 0.8845, 0.9961, -0.005984, 0.08773, 0.4912, 0.0001891, -0.8711, 0.466, 0.0007426, 0.8848, 0.996, -0.01679, 0.08795, 0.466, 0.007183, 0.8847, -0.4509, -0.03998, 0.8917, 0.466, 0.0009382, 0.8848, 0.4657, 0.01719, 0.8848, -0.4526, -0.0002826, 0.8917, -0.4523, -0.01654, 0.8917, 0.4642, 0.04064, 0.8848, 0.2637, 0.6031, 0.7528, -0.6452, 0.7542, -0.1225, -0.5864, 0.3498, 0.7307, 0.6477, 0.7514, 0.1259, -0.6451, 0.7542, -0.1225, 0.2637, 0.6031, 0.7528, -0.2635, 0.5998, -0.7555, 0.6477, 0.7514, 0.1259, 0.6108, 0.3549, -0.7078, -0.6452, 0.7542, -0.1224, 0.6477, 0.7514, 0.126, -0.2635, 0.5998, -0.7555, 0.6841, -0.712, -0.1586, 0.6781, 0.7086, 0.1953, 0.6808, -0.7056, 0.1963, 0.428, 0.4537, -0.7816, 0.678, 0.7086, 0.1953, 0.6841, -0.712, -0.1586, -0.7427, -0.3874, -0.5462, 0.428, 0.4537, -0.7816, 0.684, -0.712, -0.1586, -0.4154, 0.8571, -0.3047, 0.428, 0.4537, -0.7816, -0.7427, -0.3875, -0.5462, -0.2458, -0.5989, 0.7621, 0.6511, -0.7489, -0.1231, 0.6134, -0.351, 0.7075, -0.6375, -0.7567, 0.1448, 0.6511, -0.7489, -0.1232, -0.2458, -0.5989, 0.7621, 0.2584, -0.6039, -0.754, -0.6375, -0.7567, 0.1449, -0.6057, -0.3535, -0.7129, 0.6512, -0.7489, -0.1231, -0.6375, -0.7567, 0.1449, 0.2584, -0.6039, -0.754, -0.0931, -0.9769, 0.1925, -0.2283, -0.4782, 0.8481, -0.2422, -0.9701, 0.01201, 0.6049, -0.2582, 0.7533, -0.2283, -0.4782, 0.8481, -0.09313, -0.9769, 0.1925, 0.2892, -0.6297, -0.721, 0.605, -0.2582, 0.7532, -0.09314, -0.9769, 0.1925, 0.5788, 0.2684, -0.77, 0.605, -0.2581, 0.7532, 0.2892, -0.6298, -0.721, -0.2554, -0.4955, -0.8302, 0.5788, 0.2684, -0.7701, 0.2891, -0.6298, -0.7209, -0.2548, 0.4782, -0.8405, 0.5788, 0.2685, -0.77, -0.2554, -0.4956, -0.8302, 0.605, -0.2582, 0.7532, -0.2245, 0.4948, 0.8395, -0.2283, -0.4782, 0.8481, 0.3168, 0.6214, 0.7166, -0.2246, 0.4948, 0.8395, 0.605, -0.2582, 0.7532, 0.5788, 0.2684, -0.77, 0.3168, 0.6213, 0.7166, 0.605, -0.2582, 0.7532, -0.1064, 0.9775, -0.182, 0.3168, 0.6214, 0.7166, 0.5788, 0.2685, -0.77, -0.2547, 0.4782, -0.8405, -0.1064, 0.9775, -0.1821, 0.5788, 0.2685, -0.77, -0.242, 0.9703, -0.005563, -0.1064, 0.9775, -0.1821, -0.2547, 0.4782, -0.8405, -0.371, -0.003596, -0.9286, -0.7133, 0.008294, -0.7008, -0.1894, -0.0004777, -0.9819, -0.8622, -0.001084, -0.5066, -0.7134, 0.002724, -0.7007, -0.3711, -0.008016, -0.9286, -0.521, -0.0001855, 0.8536, -0.6616, -0.007472, 0.7499, -0.521, -0.0001855, 0.8536, -0.7857, -0.0006634, 0.6186, -0.6617, -0.003137, 0.7498, -0.521, -0.0001855, 0.8536, -0.7857, 0.002963, 0.6186, -0.9725, -0.01375, 0.2327, -0.6617, -0.0002461, 0.7498, -0.9991, -0.001131, -0.04238, -0.9726, -0.005941, 0.2324, -0.7858, 0.008307, 0.6185, -0.8622, -0.008039, -0.5065, -0.9989, 0.01812, -0.0431, -0.7134, -0.0009687, -0.7007, -0.9726, -0.0008065, 0.2323, -0.9991, 0.00684, -0.04252, -0.8623, -0.0182, -0.506, -0.4528, -0.0164, 0.8915, -0.9947, 0.006054, 0.1027, -0.5042, -0.001045, -0.8636, -0.4527, -0.0001868, 0.8917, -0.9946, 0.01675, 0.1029, -0.4527, -0.006527, 0.8916, -0.5993, 0.2609, 0.7568, 0.2299, -0.4957, 0.8375, 0.2268, 0.4837, 0.8453, -0.3274, -0.6185, 0.7143, 0.2299, -0.4957, 0.8375, -0.5993, 0.2609, 0.7568, -0.6096, -0.2633, -0.7477, -0.3274, -0.6185, 0.7143, -0.5993, 0.2609, 0.7568, 0.05169, -0.9809, -0.1877, -0.3274, -0.6185, 0.7143, -0.6096, -0.2633, -0.7477, 0.2159, -0.4828, -0.8487, 0.05173, -0.9809, -0.1877, -0.6096, -0.2633, -0.7477, 0.2205, -0.9754, -0.006107, 0.0517, -0.9809, -0.1877, 0.216, -0.4828, -0.8487, -0.4154, 0.8571, -0.3047, 0.6781, 0.7086, 0.1953, 0.428, 0.4537, -0.7816, -0.8565, 0.4457, 0.2602, 0.6781, 0.7086, 0.1953, -0.4154, 0.8571, -0.3047, 0.05067, 0.9811, 0.1869, 0.2268, 0.4837, 0.8453, 0.2167, 0.9762, 0.002824, -0.5993, 0.261, 0.7568, 0.2267, 0.4837, 0.8454, 0.0507, 0.9811, 0.1869, -0.3405, 0.6172, -0.7093, -0.5993, 0.2609, 0.7568, 0.05066, 0.9811, 0.1869, -0.6096, -0.2633, -0.7477, -0.5993, 0.261, 0.7568, -0.3405, 0.6172, -0.7093, 0.2154, 0.4965, -0.8409, -0.6096, -0.2633, -0.7477, -0.3405, 0.6172, -0.7093, 0.2159, -0.4829, -0.8487, -0.6096, -0.2633, -0.7477, 0.2154, 0.4965, -0.8409, 0.6841, -0.712, -0.1586, -0.4261, -0.8952, 0.131, -0.7427, -0.3874, -0.5462, 0.6808, -0.7056, 0.1963, -0.4261, -0.8952, 0.1309, 0.6841, -0.712, -0.1586, -0.7427, -0.3874, -0.5462, -0.8565, 0.4457, 0.2602, -0.4154, 0.8571, -0.3048, -0.4261, -0.8952, 0.1309, -0.8565, 0.4457, 0.2602, -0.7427, -0.3874, -0.5462, 0.23, -0.4957, 0.8375, -0.2422, -0.9701, 0.01202, -0.2283, -0.4782, 0.8481, 0.2205, -0.9754, -0.006076, -0.2423, -0.9701, 0.01204, 0.23, -0.4957, 0.8375, -0.2283, -0.4782, 0.8481, 0.2268, 0.4837, 0.8454, 0.2299, -0.4957, 0.8375, -0.2246, 0.4948, 0.8395, 0.2267, 0.4837, 0.8454, -0.2283, -0.4782, 0.8481, -0.2246, 0.4949, 0.8394, 0.2167, 0.9762, 0.002826, 0.2268, 0.4837, 0.8453, -0.2419, 0.9703, -0.005589, 0.2168, 0.9762, 0.002834, -0.2246, 0.4948, 0.8395, -0.242, 0.9703, -0.005589, 0.2154, 0.4965, -0.8409, 0.2168, 0.9762, 0.00284, -0.2547, 0.4782, -0.8405, 0.2154, 0.4965, -0.8409, -0.2419, 0.9703, -0.005577, -0.2548, 0.4782, -0.8405, 0.2159, -0.4828, -0.8487, 0.2154, 0.4965, -0.8409, -0.2554, -0.4955, -0.8302, 0.2159, -0.4828, -0.8487, -0.2548, 0.4782, -0.8405, -0.09931, -0.9753, 0.1975, -0.2383, -0.4693, 0.8503, -0.2394, -0.9708, 0.01772, 0.5887, -0.2619, 0.7647, -0.2383, -0.4693, 0.8503, -0.09932, -0.9753, 0.1975, 0.3076, -0.6153, -0.7258, 0.5887, -0.2619, 0.7647, -0.09926, -0.9753, 0.1974, 0.594, 0.2629, -0.7603, 0.5887, -0.2618, 0.7647, 0.3076, -0.6153, -0.7258, -0.2349, -0.491, -0.8389, 0.5941, 0.2629, -0.7603, 0.3076, -0.6153, -0.7258, -0.2439, 0.4828, -0.841, 0.5941, 0.2629, -0.7603, -0.2349, -0.491, -0.8389, 0.5887, -0.2618, 0.7647, -0.2448, 0.4946, 0.8339, -0.2383, -0.4693, 0.8503, 0.2975, 0.6309, 0.7165, -0.2448, 0.4946, 0.834, 0.5888, -0.2618, 0.7647, 0.594, 0.2629, -0.7603, 0.2975, 0.6309, 0.7166, 0.5887, -0.2619, 0.7647, -0.09978, 0.9783, -0.1816, 0.2975, 0.6309, 0.7166, 0.594, 0.263, -0.7602, -0.244, 0.4829, -0.841, -0.09977, 0.9783, -0.1816, 0.5941, 0.2629, -0.7602, -0.2457, 0.9693, -0.0008221, -0.09975, 0.9783, -0.1816, -0.2439, 0.4829, -0.841, -0.2554, -0.4956, -0.8302, 0.2205, -0.9754, -0.006106, 0.2159, -0.4829, -0.8487, -0.2422, -0.9702, 0.01204, 0.2205, -0.9754, -0.006115, -0.2553, -0.4956, -0.8302, 0.3168, 0.6214, 0.7166, -0.2419, 0.9703, -0.005578, -0.2246, 0.4948, 0.8395, -0.1064, 0.9775, -0.1821, -0.2419, 0.9703, -0.005569, 0.3168, 0.6213, 0.7166, -0.5993, 0.2609, 0.7568, 0.2365, -0.4821, 0.8436, 0.2268, 0.4837, 0.8453, -0.3144, -0.6129, 0.7249, 0.2365, -0.4821, 0.8436, -0.5993, 0.2609, 0.7568, -0.6195, -0.2563, -0.742, -0.3143, -0.6129, 0.7249, -0.5993, 0.2609, 0.7568, 0.05712, -0.98, -0.1908, -0.3143, -0.613, 0.7249, -0.6195, -0.2563, -0.742, 0.2096, -0.4786, -0.8527, 0.05718, -0.98, -0.1909, -0.6195, -0.2564, -0.742, 0.23, -0.9732, -0.004873, 0.05716, -0.9799, -0.1909, 0.2096, -0.4786, -0.8527, 0.2892, -0.6298, -0.7209, -0.2422, -0.9702, 0.012, -0.2553, -0.4956, -0.8302, -0.09309, -0.9769, 0.1925, -0.2422, -0.9702, 0.01199, 0.2891, -0.6298, -0.721, 0.05067, 0.9811, 0.1869, 0.2268, 0.4837, 0.8453, 0.2114, 0.9774, 0.006891, -0.5993, 0.261, 0.7568, 0.2267, 0.4837, 0.8454, 0.05071, 0.9811, 0.1869, -0.3608, 0.6137, -0.7022, -0.5993, 0.2609, 0.7568, 0.05066, 0.9811, 0.1869, -0.6195, -0.2564, -0.742, -0.5993, 0.261, 0.7568, -0.3608, 0.6137, -0.7023, 0.1945, 0.5031, -0.8421, -0.6195, -0.2563, -0.742, -0.3608, 0.6138, -0.7022, 0.2096, -0.4786, -0.8527, -0.6194, -0.2563, -0.742, 0.1945, 0.5031, -0.842, -0.3275, -0.6185, 0.7143, 0.2205, -0.9754, -0.006104, 0.23, -0.4957, 0.8375, 0.05171, -0.9809, -0.1877, 0.2205, -0.9754, -0.006087, -0.3275, -0.6185, 0.7143, -0.3406, 0.6172, -0.7093, 0.2167, 0.9762, 0.002825, 0.2154, 0.4965, -0.8409, 0.05068, 0.9811, 0.1869, 0.2167, 0.9762, 0.002807, -0.3406, 0.6172, -0.7093, 0.2365, -0.4821, 0.8436, -0.2394, -0.9708, 0.01771, -0.2384, -0.4693, 0.8503, 0.2301, -0.9732, -0.004881, -0.2394, -0.9708, 0.01769, 0.2365, -0.4821, 0.8436, -0.2384, -0.4692, 0.8503, 0.2268, 0.4837, 0.8454, 0.2365, -0.4821, 0.8436, -0.2448, 0.4946, 0.834, 0.2267, 0.4837, 0.8454, -0.2384, -0.4693, 0.8503, -0.2448, 0.4946, 0.8339, 0.2114, 0.9774, 0.006878, 0.2268, 0.4837, 0.8453, -0.2457, 0.9693, -0.0007938, 0.2115, 0.9774, 0.006898, -0.2448, 0.4946, 0.8339, -0.2458, 0.9693, -0.0007979, 0.1945, 0.5031, -0.842, 0.2114, 0.9774, 0.006879, -0.2439, 0.4829, -0.841, 0.1946, 0.5031, -0.842, -0.2457, 0.9693, -0.0007768, -0.2439, 0.4828, -0.841, 0.2096, -0.4786, -0.8527, 0.1945, 0.5031, -0.8421, -0.2349, -0.491, -0.8389, 0.2096, -0.4786, -0.8527, -0.244, 0.4828, -0.841, -0.235, -0.491, -0.8389, 0.2301, -0.9732, -0.004896, 0.2096, -0.4786, -0.8526, -0.2394, -0.9708, 0.01771, 0.23, -0.9732, -0.004878, -0.235, -0.491, -0.8389, 0.2975, 0.631, 0.7165, -0.2458, 0.9693, -0.0007998, -0.2448, 0.4946, 0.8339, -0.09973, 0.9783, -0.1816, -0.2457, 0.9693, -0.0008027, 0.2974, 0.6309, 0.7166, 0.3076, -0.6153, -0.7258, -0.2394, -0.9708, 0.01773, -0.235, -0.491, -0.8389, -0.09926, -0.9753, 0.1975, -0.2394, -0.9708, 0.01773, 0.3076, -0.6153, -0.7258, -0.3143, -0.613, 0.7249, 0.23, -0.9732, -0.004886, 0.2365, -0.4821, 0.8436, 0.0572, -0.9799, -0.1909, 0.23, -0.9732, -0.004858, -0.3143, -0.613, 0.7249, -0.3608, 0.6137, -0.7022, 0.2114, 0.9774, 0.006894, 0.1945, 0.5031, -0.8421, 0.05068, 0.9811, 0.1869, 0.2114, 0.9774, 0.00689, -0.3608, 0.6137, -0.7023, -0.951, -0.002141, -0.3091, -0.9463, -0.001602, 0.3233, -0.3091, 0.0001248, 0.951, -0.3233, -0.001166, -0.9463, -0.9463, -0.001571, 0.3233, -0.951, -0.002111, -0.3091, 0.3091, -0.0001496, -0.951, -0.3233, -0.001332, -0.9463, -0.951, -0.002081, -0.3091, 0.9463, 0.001597, -0.3233, -0.3233, -0.001302, -0.9463, 0.3091, -0.0001198, -0.951, 0.951, 0.002055, 0.3091, 0.9463, 0.001627, -0.3233, 0.3091, -8.968e-05, -0.951, 0.3233, 0.001327, 0.9463, 0.9463, 0.001658, -0.3233, 0.951, 0.002086, 0.3091, -0.3091, 6.453e-05, 0.951, 0.3233, 0.001357, 0.9463, 0.951, 0.002115, 0.3091, -0.9463, -0.001632, 0.3233, 0.3233, 0.001387, 0.9463, -0.3091, 9.453e-05, 0.951, 0.9463, 0.001571, -0.3233, 0.3233, 0.001342, 0.9463, 0.951, 0.002101, 0.3091, 0.3091, -0.0001046, -0.951, 0.9463, 0.001612, -0.3233, 0.951, 0.002142, 0.3091, -0.3233, -0.001387, -0.9463, 0.9463, 0.001611, -0.3233, 0.3091, -0.0001047, -0.951, -0.951, -0.002095, -0.3091, -0.3233, -0.001347, -0.9463, 0.3091, -6.463e-05, -0.951, -0.9463, -0.001915, 0.3233, -0.3233, -0.001347, -0.9463, -0.951, -0.002096, -0.3091, -0.3091, 0.0001098, 0.951, -0.9463, -0.001617, 0.3233, -0.951, -0.002055, -0.3091, 0.3233, 0.001302, 0.9463, -0.9463, -0.001617, 0.3233, -0.3091, 0.0001095, 0.951, 0.951, 0.002101, 0.3091, 0.3233, 0.001342, 0.9463, -0.3091, 0.0001496, 0.951])] * 3)])
me_w_handle_0 = bpy.data.meshes.new('w_handle_0')
me_w_handle_0.from_pydata([(-0.5556, -10.82, 3.797), (2.115, -5.471, 2.914), (-0.385, -5.476, 2.933), (2.319, -10.81, 3.776), (2.115, -5.471, 2.914), (2.319, -10.81, 3.776), (2.318, -2.142, 3.785), (2.102, -2.142, 4.193), (2.119, -10.81, 4.199), (2.114, -2.141, 5.74), (2.131, -10.81, 5.746), (-0.5725, -2.147, 3.806), (-0.3649, -10.82, 4.218), (-0.5556, -10.82, 3.797), (-0.3819, -2.147, 4.211), (-0.3533, -10.82, 5.765), (-0.3703, -2.145, 5.758), (2.114, -2.141, 5.74), (-0.3819, -2.147, 4.211), (2.102, -2.142, 4.193), (-0.3703, -2.145, 5.758), (-0.3533, -10.82, 5.765), (2.119, -10.81, 4.199), (-0.3649, -10.82, 4.218), (2.131, -10.81, 5.746), (-0.385, -5.476, 2.933), (-0.5556, -10.82, 3.797), (2.319, -10.81, 3.776), (-0.3533, -10.82, 5.765), (2.131, -10.81, 5.746), (0.1196, -0.9, -1.512), (0.1261, -0.9462, -0.6529), (0.8469, -1.804, -0.6108), (0.84, -1.649, -1.486), (1.564, -0.9434, -0.6637), (1.557, -0.8972, -1.523), (1.249, 0.1185, -0.709), (1.242, 0.03961, -1.662), (1.242, 0.03961, -1.662), (1.249, 0.1185, -0.709), (0.8422, 0.227, -0.7061), (0.4292, 0.03802, -1.656), (0.4362, 0.1169, -0.7029), (0.8523, -0.1626, 0.5442), (1.259, -0.2868, 0.5412), (0.4463, -0.2884, 0.5473), (0.4362, 0.1169, -0.7029), (1.477, -0.9428, 0.3213), (0.8529, -1.663, 0.2328), (0.2272, -0.9453, 0.3307), (1.259, -0.2868, 0.5412), (0.4463, -0.2884, 0.5473), (0.4859, -1.725, 1.283), (0.3129, -1.163, 1.283), (0.344, -0.5692, 1.408), (1.236, -1.724, 1.277), (1.407, -1.161, 1.275), (1.375, -0.5672, 1.4), (1.375, -0.5672, 1.4), (0.344, -0.5692, 1.408), (0.4859, -1.725, 1.283), (1.236, -1.724, 1.277), (0.8529, -1.663, 0.2328), (1.678, -3.254, 1.556), (0.05354, -3.257, 1.568), (1.678, -3.254, 1.556), (0.05354, -3.257, 1.568), (1.578, 7.372, 3.377), (0.8648, 7.246, 4.132), (0.1402, 7.369, 3.388), (1.564, 0.5288, 3.882), (0.8648, 7.246, 4.132), (1.578, 7.372, 3.377), (0.1886, 0.5261, 3.892), (0.1402, 7.369, 3.388), (0.1116, 7.102, 1.591), (1.58, 7.105, 1.58), (0.8318, 6.571, -0.4296), (1.58, 7.105, 1.58), (0.8606, 0.4008, 1.794), (0.1116, 7.102, 1.591), (1.557, -0.8972, -1.523), (0.4292, 0.03802, -1.656), (0.1196, -0.9, -1.512), (0.84, -1.649, -1.486), (1.564, 0.5288, 3.882), (0.1886, 0.5261, 3.892), (0.8648, 7.246, 4.132), (0.8606, 0.4008, 1.794), (0.8318, 6.571, -0.4296), (0.7128, -1.272, 0.4055), (0.7156, -2.679, 0.4065), (0.9968, -2.678, 0.4044), (0.9941, -1.272, 0.4034), (0.8573, -2.569, 0.5773), (0.8554, -1.584, 0.5765), (0.7156, -2.679, 0.4065), (0.7128, -1.272, 0.4055), (0.7297, -3.677, 2.032), (1.011, -3.677, 2.03), (0.8674, -3.255, 1.75), (0.7297, -3.677, 2.032)], [], [(36, 35, 37), (34, 35, 36), (50, 34, 36), (47, 34, 50), (57, 47, 50), (56, 47, 57), (65, 56, 57), (55, 56, 65), (8, 9, 10), (7, 9, 8), (5, 7, 8), (6, 7, 5), (4, 6, 5), (65, 6, 4), (14, 15, 16), (12, 15, 14), (11, 12, 14), (13, 12, 11), (25, 13, 11), (11, 66, 25), (54, 66, 11), (73, 54, 11), (79, 54, 73), (80, 79, 73), (89, 79, 80), (14, 73, 11), (34, 33, 35), (32, 33, 34), (47, 32, 34), (48, 32, 47), (55, 48, 47), (56, 55, 47), (32, 30, 33), (31, 30, 32), (48, 31, 32), (49, 31, 48), (52, 49, 48), (53, 49, 52), (66, 53, 52), (54, 53, 66), (31, 41, 30), (42, 41, 31), (49, 42, 31), (51, 42, 49), (54, 51, 49), (53, 54, 49), (57, 6, 65), (70, 6, 57), (79, 70, 57), (78, 70, 79), (89, 78, 79), (7, 6, 70), (67, 69, 68), (75, 69, 67), (76, 75, 67), (77, 75, 76), (58, 59, 88), (43, 59, 58), (44, 43, 58), (39, 43, 44), (43, 45, 59), (40, 45, 43), (39, 40, 43), (38, 40, 39), (40, 46, 45), (82, 46, 40), (38, 82, 40), (81, 82, 38), (96, 95, 97), (94, 95, 96), (101, 94, 96), (100, 94, 101), (94, 93, 95), (92, 93, 94), (100, 92, 94), (99, 92, 100), (92, 90, 93), (91, 90, 92), (99, 91, 92), (98, 91, 99), (22, 26, 27), (23, 26, 22), (21, 23, 22), (24, 21, 22), (17, 28, 29), (20, 28, 17), (18, 20, 17), (0, 2, 1), (0, 1, 3), (19, 18, 17), (85, 18, 19), (61, 60, 62), (63, 60, 61), (63, 64, 60), (2, 64, 63), (1, 2, 63), (70, 72, 71), (78, 72, 70), (74, 73, 71), (80, 73, 74), (81, 83, 82), (84, 83, 81), (86, 85, 87), (18, 85, 86)])
_uv = me_w_handle_0.uv_layers.new(name='UVMap')
_uv.uv.foreach_set('vector', [0.5055, 0.5567, 0.4648, 0.5154, 0.5082, 0.5153, 0.4578, 0.5522, 0.4648, 0.5154, 0.5055, 0.5567, 0.4796, 0.6084, 0.4578, 0.5522, 0.5055, 0.5567, 0.4508, 0.5947, 0.4578, 0.5522, 0.4796, 0.6084, 0.4623, 0.6429, 0.4508, 0.5947, 0.4796, 0.6084, 0.4369, 0.6371, 0.4508, 0.5947, 0.4623, 0.6429, 0.3455, 0.6535, 0.4369, 0.6371, 0.4623, 0.6429, 0.4114, 0.6322, 0.4369, 0.6371, 0.3455, 0.6535, 0.0174, 0.7711, 0.3946, 0.8413, 0.0168, 0.8381, 0.3952, 0.7743, 0.3946, 0.8413, 0.0174, 0.7711, 0.0163, 0.7507, 0.3952, 0.7743, 0.0174, 0.7711, 0.3935, 0.754, 0.3952, 0.7743, 0.0163, 0.7507, 0.2489, 0.714, 0.3935, 0.754, 0.0163, 0.7507, 0.3455, 0.6535, 0.3935, 0.754, 0.2489, 0.714, 0.3952, 0.7743, 0.0168, 0.8381, 0.3946, 0.8413, 0.0174, 0.7711, 0.0168, 0.8381, 0.3952, 0.7743, 0.3935, 0.754, 0.0174, 0.7711, 0.3952, 0.7743, 0.0163, 0.7507, 0.0174, 0.7711, 0.3935, 0.754, 0.2489, 0.714, 0.0163, 0.7507, 0.3935, 0.754, 0.3935, 0.754, 0.3455, 0.6535, 0.2489, 0.714, 0.4623, 0.6429, 0.3455, 0.6535, 0.3935, 0.754, 0.514, 0.7496, 0.4623, 0.6429, 0.3935, 0.754, 0.5108, 0.6529, 0.4623, 0.6429, 0.514, 0.7496, 0.8035, 0.6575, 0.5108, 0.6529, 0.514, 0.7496, 0.7816, 0.5633, 0.5108, 0.6529, 0.8035, 0.6575, 0.3952, 0.7743, 0.514, 0.7496, 0.3935, 0.754, 0.4578, 0.5522, 0.4195, 0.5103, 0.4648, 0.5154, 0.4092, 0.5479, 0.4195, 0.5103, 0.4578, 0.5522, 0.4508, 0.5947, 0.4092, 0.5479, 0.4578, 0.5522, 0.4102, 0.5844, 0.4092, 0.5479, 0.4508, 0.5947, 0.4114, 0.6322, 0.4102, 0.5844, 0.4508, 0.5947, 0.4369, 0.6371, 0.4114, 0.6322, 0.4508, 0.5947, 0.4092, 0.5479, 0.4648, 0.5154, 0.4195, 0.5103, 0.4578, 0.5522, 0.4648, 0.5154, 0.4092, 0.5479, 0.4102, 0.5844, 0.4578, 0.5522, 0.4092, 0.5479, 0.4508, 0.5947, 0.4578, 0.5522, 0.4102, 0.5844, 0.4114, 0.6322, 0.4508, 0.5947, 0.4102, 0.5844, 0.4369, 0.6371, 0.4508, 0.5947, 0.4114, 0.6322, 0.3455, 0.6535, 0.4369, 0.6371, 0.4114, 0.6322, 0.4623, 0.6429, 0.4369, 0.6371, 0.3455, 0.6535, 0.4578, 0.5522, 0.5082, 0.5153, 0.4648, 0.5154, 0.5055, 0.5567, 0.5082, 0.5153, 0.4578, 0.5522, 0.4508, 0.5947, 0.5055, 0.5567, 0.4578, 0.5522, 0.4796, 0.6084, 0.5055, 0.5567, 0.4508, 0.5947, 0.4623, 0.6429, 0.4796, 0.6084, 0.4508, 0.5947, 0.4369, 0.6371, 0.4623, 0.6429, 0.4508, 0.5947, 0.4623, 0.6429, 0.3935, 0.754, 0.3455, 0.6535, 0.514, 0.7496, 0.3935, 0.754, 0.4623, 0.6429, 0.5108, 0.6529, 0.514, 0.7496, 0.4623, 0.6429, 0.8035, 0.6575, 0.514, 0.7496, 0.5108, 0.6529, 0.7816, 0.5633, 0.8035, 0.6575, 0.5108, 0.6529, 0.3952, 0.7743, 0.3935, 0.754, 0.514, 0.7496, 0.8263, 0.8978, 0.9001, 0.8978, 0.8632, 0.9364, 0.9013, 0.8053, 0.9001, 0.8978, 0.8263, 0.8978, 0.8251, 0.8053, 0.9013, 0.8053, 0.8263, 0.8978, 0.8632, 0.6988, 0.9013, 0.8053, 0.8251, 0.8053, 0.8153, 0.6584, 0.8609, 0.6589, 0.8377, 0.7034, 0.8384, 0.6177, 0.8609, 0.6589, 0.8153, 0.6584, 0.8197, 0.619, 0.8384, 0.6177, 0.8153, 0.6584, 0.8198, 0.5614, 0.8384, 0.6177, 0.8197, 0.619, 0.8384, 0.6177, 0.8573, 0.6194, 0.8609, 0.6589, 0.8385, 0.5608, 0.8573, 0.6194, 0.8384, 0.6177, 0.8198, 0.5614, 0.8385, 0.5608, 0.8384, 0.6177, 0.8203, 0.519, 0.8385, 0.5608, 0.8198, 0.5614, 0.8385, 0.5608, 0.8572, 0.5613, 0.8573, 0.6194, 0.8568, 0.519, 0.8572, 0.5613, 0.8385, 0.5608, 0.8203, 0.519, 0.8568, 0.519, 0.8385, 0.5608, 0.8073, 0.4777, 0.8568, 0.519, 0.8203, 0.519, 0.5768, 0.5696, 0.6346, 0.5675, 0.6481, 0.5519, 0.5839, 0.5809, 0.6346, 0.5675, 0.5768, 0.5696, 0.5022, 0.6366, 0.5839, 0.5809, 0.5768, 0.5696, 0.5297, 0.631, 0.5839, 0.5809, 0.5022, 0.6366, 0.5839, 0.5809, 0.6481, 0.5519, 0.6346, 0.5675, 0.5768, 0.5696, 0.6481, 0.5519, 0.5839, 0.5809, 0.5297, 0.631, 0.5768, 0.5696, 0.5839, 0.5809, 0.5022, 0.6366, 0.5768, 0.5696, 0.5297, 0.631, 0.5768, 0.5696, 0.6435, 0.5365, 0.6481, 0.5519, 0.5688, 0.5563, 0.6435, 0.5365, 0.5768, 0.5696, 0.5022, 0.6366, 0.5688, 0.5563, 0.5768, 0.5696, 0.4927, 0.6237, 0.5688, 0.5563, 0.5022, 0.6366, 0.3676, 0.4719, 0.2276, 0.45, 0.3783, 0.4499, 0.2378, 0.472, 0.2276, 0.45, 0.3676, 0.4719, 0.2379, 0.5523, 0.2378, 0.472, 0.3676, 0.4719, 0.3676, 0.5523, 0.2379, 0.5523, 0.3676, 0.4719, 0.984, 0.3915, 0.8757, 0.0138, 0.9838, 0.0138, 0.8759, 0.3916, 0.8757, 0.0138, 0.984, 0.3915, 0.8759, 0.4586, 0.8759, 0.3916, 0.984, 0.3915, 0.2088, 0.0196, 0.4449, 0.0277, 0.445, 0.1372, 0.2088, 0.0196, 0.445, 0.1372, 0.2089, 0.1453, 0.984, 0.4585, 0.8759, 0.4586, 0.984, 0.3915, 0.9615, 0.5756, 0.8759, 0.4586, 0.984, 0.4585, 0.6256, 0.0992, 0.6256, 0.0662, 0.6715, 0.0827, 0.5584, 0.1188, 0.6256, 0.0662, 0.6256, 0.0992, 0.5584, 0.1188, 0.5583, 0.0468, 0.6256, 0.0662, 0.4449, 0.0277, 0.5583, 0.0468, 0.5584, 0.1188, 0.445, 0.1372, 0.4449, 0.0277, 0.5584, 0.1188, 0.514, 0.7496, 0.8121, 0.7359, 0.8059, 0.7812, 0.8035, 0.6575, 0.8121, 0.7359, 0.514, 0.7496, 0.8121, 0.7359, 0.514, 0.7496, 0.8059, 0.7812, 0.8035, 0.6575, 0.514, 0.7496, 0.8121, 0.7359, 0.8073, 0.4777, 0.87, 0.4777, 0.8568, 0.519, 0.8387, 0.4451, 0.87, 0.4777, 0.8073, 0.4777, 0.9006, 0.5757, 0.9615, 0.5756, 0.9312, 0.8677, 0.8759, 0.4586, 0.9615, 0.5756, 0.9006, 0.5757])
me_w_handle_0.materials.append(mat_models_weapons2_heavy_repeater_heavy_repeater_w_tga)
me_w_handle_0.use_remesh_fix_poles = True
me_w_handle_0.use_remesh_preserve_attributes = False
me_w_handle_0.update()
me_w_handle_0.normals_split_custom_set([tuple(v) for v in zip(*[iter([0.6993, 0.7067, 0.1071, 0.6468, -0.1073, -0.7551, 0.4346, 0.7672, -0.4717, 0.9773, -0.2112, 0.01567, 0.6467, -0.1072, -0.7551, 0.6993, 0.7067, 0.1071, 0.7711, 0.6167, 0.1584, 0.9773, -0.2112, 0.01567, 0.6993, 0.7067, 0.1071, 0.9696, -0.2445, 0.002184, 0.9773, -0.2112, 0.01568, 0.7711, 0.6167, 0.1584, 0.8423, 0.5107, -0.1726, 0.9696, -0.2445, 0.002145, 0.7711, 0.6167, 0.1584, 0.945, -0.07294, -0.3188, 0.9696, -0.2445, 0.002198, 0.8423, 0.5107, -0.1726, 0.4895, -0.2024, -0.8482, 0.945, -0.07296, -0.3188, 0.8423, 0.5107, -0.1726, 0.5312, -0.5808, -0.6169, 0.945, -0.07301, -0.3188, 0.4895, -0.2024, -0.8482, 0.5871, -0.8052, 0.08365, 0.5805, 0.5789, 0.5725, 0.5828, -0.5758, 0.5734, 0.8048, 0.2967, 0.5142, 0.5805, 0.5789, 0.5726, 0.5871, -0.8052, 0.08373, 0.8289, -0.397, -0.3942, 0.8048, 0.2967, 0.5141, 0.5871, -0.8052, 0.08365, 0.994, 0.1079, -0.01718, 0.8048, 0.2967, 0.5142, 0.8289, -0.397, -0.3942, 0.3948, -0.2042, -0.8958, 0.994, 0.1079, -0.01715, 0.8289, -0.397, -0.3942, 0.4895, -0.2025, -0.8482, 0.994, 0.1079, -0.01714, 0.3947, -0.2041, -0.8958, -0.7083, 0.4628, 0.5329, -0.5719, -0.5781, 0.5821, -0.5741, 0.5767, 0.5812, -0.7906, -0.564, 0.2384, -0.5719, -0.578, 0.5821, -0.7083, 0.4628, 0.533, -0.9947, 0.09287, 0.04326, -0.7906, -0.564, 0.2384, -0.7084, 0.4628, 0.533, -0.4577, -0.5957, -0.6601, -0.7906, -0.564, 0.2384, -0.9947, 0.09289, 0.04325, -0.5002, -0.3037, -0.8109, -0.4577, -0.5957, -0.66, -0.9947, 0.09287, 0.04322, -0.9947, 0.09285, 0.04323, -0.6619, -0.1241, -0.7392, -0.5002, -0.3038, -0.8109, -0.8462, 0.508, -0.161, -0.6619, -0.1241, -0.7392, -0.9947, 0.09285, 0.04324, -0.8976, 0.1799, 0.4025, -0.8462, 0.508, -0.161, -0.9947, 0.09285, 0.04325, -0.00771, 0.3413, -0.9399, -0.8462, 0.508, -0.161, -0.8976, 0.1798, 0.4025, -0.7028, 0.656, -0.275, -0.007722, 0.3412, -0.9399, -0.8976, 0.1799, 0.4025, -0.007002, 0.6427, -0.7661, -0.007721, 0.3413, -0.9399, -0.7028, 0.656, -0.2751, -0.7084, 0.4628, 0.533, -0.8976, 0.1799, 0.4025, -0.9947, 0.09285, 0.04322, 0.9773, -0.2112, 0.01567, 0.2988, -0.8112, -0.5026, 0.6468, -0.1072, -0.7551, 0.00803, -1.0, 0.004856, 0.2988, -0.8112, -0.5026, 0.9773, -0.2112, 0.0157, 0.9696, -0.2445, 0.002216, 0.008035, -1.0, 0.00489, 0.9773, -0.2112, 0.01568, -0.1802, -0.9799, -0.08591, 0.008049, -1.0, 0.004849, 0.9696, -0.2445, 0.002177, 0.5312, -0.5808, -0.6169, -0.1802, -0.9799, -0.08588, 0.9696, -0.2445, 0.002164, 0.945, -0.073, -0.3188, 0.5312, -0.5808, -0.6169, 0.9696, -0.2445, 0.002182, 0.008032, -1.0, 0.004857, -0.7084, -0.351, -0.6123, 0.2988, -0.8112, -0.5026, -0.978, -0.2022, 0.05075, -0.7084, -0.351, -0.6123, 0.008052, -1.0, 0.004949, -0.1803, -0.9799, -0.08592, -0.978, -0.2022, 0.05077, 0.008022, -1.0, 0.004841, -0.9947, -0.1015, 0.01383, -0.978, -0.2022, 0.05077, -0.1802, -0.9799, -0.08587, -0.448, -0.5241, -0.7243, -0.9947, -0.1014, 0.01381, -0.1802, -0.9799, -0.08596, -0.9494, -0.07671, -0.3046, -0.9947, -0.1014, 0.01383, -0.448, -0.5241, -0.7243, -0.6619, -0.1241, -0.7392, -0.9494, -0.07673, -0.3046, -0.448, -0.5241, -0.7243, -0.8462, 0.508, -0.161, -0.9494, -0.07667, -0.3046, -0.6619, -0.1242, -0.7392, -0.978, -0.2022, 0.05073, -0.5681, 0.5819, -0.582, -0.7084, -0.351, -0.6123, -0.7743, 0.626, 0.09283, -0.5681, 0.5819, -0.5819, -0.978, -0.2022, 0.05077, -0.9947, -0.1015, 0.01383, -0.7743, 0.626, 0.09283, -0.978, -0.2022, 0.05072, -0.6135, 0.7601, 0.214, -0.7743, 0.626, 0.09285, -0.9947, -0.1014, 0.01385, -0.8462, 0.508, -0.161, -0.6135, 0.7601, 0.214, -0.9947, -0.1015, 0.01385, -0.9494, -0.07666, -0.3046, -0.8462, 0.508, -0.1611, -0.9947, -0.1014, 0.01384, 0.8423, 0.5107, -0.1726, 0.994, 0.1078, -0.01718, 0.4895, -0.2025, -0.8482, 0.8311, 0.1848, 0.5245, 0.994, 0.1078, -0.01717, 0.8423, 0.5107, -0.1725, -0.007735, 0.3413, -0.9399, 0.8311, 0.1848, 0.5245, 0.8423, 0.5107, -0.1726, 0.819, 0.4928, -0.2939, 0.8311, 0.1847, 0.5245, -0.007709, 0.3413, -0.9399, -0.006996, 0.6427, -0.7661, 0.819, 0.4928, -0.2938, -0.007728, 0.3413, -0.9399, 0.8048, 0.2967, 0.5141, 0.994, 0.1078, -0.01715, 0.8311, 0.1847, 0.5245, 0.4885, 0.8578, 0.1598, -0.6245, 0.7339, 0.2672, 0.006157, 0.3791, 0.9253, -0.7028, 0.656, -0.2751, -0.6244, 0.734, 0.2672, 0.4885, 0.8578, 0.1598, 0.819, 0.4928, -0.2938, -0.7028, 0.656, -0.2751, 0.4885, 0.8578, 0.1599, -0.007066, 0.6427, -0.7661, -0.7028, 0.656, -0.2751, 0.819, 0.4928, -0.2938, 0.8422, 0.5108, -0.1726, -0.8462, 0.5079, -0.161, -0.007721, 0.3413, -0.9399, 0.04323, 0.9483, 0.3144, -0.8462, 0.508, -0.161, 0.8423, 0.5107, -0.1725, 0.7711, 0.6167, 0.1583, 0.04324, 0.9483, 0.3144, 0.8423, 0.5107, -0.1725, 0.6993, 0.7067, 0.1071, 0.04323, 0.9483, 0.3144, 0.7711, 0.6167, 0.1584, 0.04322, 0.9483, 0.3144, -0.6135, 0.7601, 0.214, -0.8461, 0.508, -0.1611, -0.05058, 0.9945, 0.09152, -0.6135, 0.7601, 0.214, 0.04324, 0.9483, 0.3144, 0.6993, 0.7067, 0.1071, -0.05057, 0.9945, 0.09151, 0.04322, 0.9483, 0.3144, 0.4346, 0.7672, -0.4717, -0.05055, 0.9945, 0.09151, 0.6993, 0.7068, 0.1071, -0.05055, 0.9945, 0.0915, -0.7743, 0.626, 0.09282, -0.6135, 0.7601, 0.214, -0.568, 0.5819, -0.5819, -0.7743, 0.626, 0.09285, -0.05057, 0.9945, 0.0915, 0.4346, 0.7672, -0.4717, -0.5681, 0.5819, -0.582, -0.05056, 0.9945, 0.0915, 0.6468, -0.1073, -0.7551, -0.5681, 0.5819, -0.5819, 0.4346, 0.7672, -0.4717, -0.8791, -0.4465, -0.1667, -0.3704, -4.274e-05, 0.9289, -0.4993, -0.001652, -0.8664, -0.01742, 0.475, 0.8798, -0.3704, -1.498e-06, 0.9289, -0.8791, -0.4465, -0.1667, -0.9959, 0.07656, 0.04767, -0.01741, 0.475, 0.8798, -0.8791, -0.4465, -0.1668, 0.4182, 0.7822, 0.4617, -0.01741, 0.475, 0.8798, -0.9959, 0.07661, 0.04763, -0.01745, 0.475, 0.8798, 0.9867, 0.002016, 0.1623, -0.3703, -2.128e-05, 0.9289, 0.8755, 0.05552, -0.48, 0.9867, 0.002045, 0.1623, -0.01738, 0.475, 0.8798, 0.4182, 0.7823, 0.4617, 0.8755, 0.05561, -0.48, -0.01743, 0.475, 0.8798, 0.4971, -0.7374, -0.4573, 0.8755, 0.05555, -0.48, 0.4182, 0.7822, 0.4617, 0.8755, 0.05558, -0.48, -0.4993, -0.001598, -0.8665, 0.9868, 0.002011, 0.1622, -0.8791, -0.4465, -0.1667, -0.4993, -0.001687, -0.8665, 0.8755, 0.05564, -0.48, 0.497, -0.7374, -0.4574, -0.8791, -0.4465, -0.1668, 0.8755, 0.05563, -0.4801, -0.9959, 0.07657, 0.04759, -0.8791, -0.4466, -0.1667, 0.497, -0.7374, -0.4574, 0.5871, -0.8052, 0.08368, -0.4576, -0.5957, -0.6601, 0.8289, -0.397, -0.3941, -0.7906, -0.564, 0.2384, -0.4577, -0.5957, -0.66, 0.5871, -0.8052, 0.08371, -0.5719, -0.578, 0.5821, -0.7906, -0.564, 0.2384, 0.5871, -0.8052, 0.08365, 0.5828, -0.5758, 0.5735, -0.5719, -0.578, 0.5821, 0.5871, -0.8052, 0.08366, 0.5805, 0.5789, 0.5726, -0.5719, -0.578, 0.5821, 0.5828, -0.5758, 0.5734, -0.5741, 0.5767, 0.5812, -0.5718, -0.5781, 0.5821, 0.5806, 0.5789, 0.5726, -0.7084, 0.4628, 0.5329, -0.5741, 0.5767, 0.5813, 0.5806, 0.5789, 0.5725, -0.4577, -0.5957, -0.66, -0.5002, -0.3037, -0.8109, 0.3948, -0.2042, -0.8958, -0.4577, -0.5957, -0.66, 0.3948, -0.2042, -0.8958, 0.8288, -0.3971, -0.3942, 0.8048, 0.2967, 0.5141, -0.7084, 0.4628, 0.5329, 0.5805, 0.5789, 0.5726, 0.8311, 0.1847, 0.5245, -0.7084, 0.4628, 0.533, 0.8048, 0.2967, 0.5142, 0.5312, -0.5808, -0.6169, -0.4481, -0.524, -0.7243, -0.1802, -0.9799, -0.08594, 0.4895, -0.2025, -0.8482, -0.448, -0.5241, -0.7243, 0.5312, -0.5808, -0.6169, 0.4895, -0.2025, -0.8482, -0.6619, -0.1242, -0.7392, -0.448, -0.5241, -0.7243, -0.5002, -0.3037, -0.8109, -0.6619, -0.1242, -0.7392, 0.4895, -0.2025, -0.8482, 0.3948, -0.2042, -0.8958, -0.5002, -0.3037, -0.8109, 0.4895, -0.2025, -0.8482, 0.8311, 0.1847, 0.5245, 0.4885, 0.8578, 0.1599, 0.006233, 0.3792, 0.9253, 0.819, 0.4928, -0.2938, 0.4885, 0.8578, 0.1599, 0.8311, 0.1848, 0.5245, -0.6245, 0.7339, 0.2671, -0.8975, 0.1799, 0.4025, 0.006174, 0.3792, 0.9253, -0.7028, 0.656, -0.2751, -0.8976, 0.1799, 0.4025, -0.6244, 0.734, 0.2671, 0.6468, -0.1073, -0.7551, -0.7084, -0.351, -0.6123, -0.5681, 0.5819, -0.5819, 0.2988, -0.8112, -0.5026, -0.7085, -0.3509, -0.6123, 0.6467, -0.1073, -0.7551, -0.8976, 0.1799, 0.4025, 0.8312, 0.1847, 0.5245, 0.006248, 0.3792, 0.9253, -0.7084, 0.4628, 0.533, 0.8311, 0.1847, 0.5245, -0.8976, 0.1799, 0.4025])] * 3)])

# ---- objects
ob_model_root_0 = bpy.data.objects.new('model_root_0', None)
ob_w_repeater_0 = bpy.data.objects.new('w_repeater_0', me_w_repeater_0)
ob_w_handle_0 = bpy.data.objects.new('w_handle_0', me_w_handle_0)
ob_tag_flash = bpy.data.objects.new('tag_flash', None)
ob_tag_weapon = bpy.data.objects.new('tag_weapon', None)

# ---- transforms, parenting, visibility, modifiers, constraints
ob_model_root_0.location = (0.0, 0.0, 0.0)
ob_model_root_0.delta_rotation_euler = (0.0, 1.571, 1.571)
ob_w_repeater_0.parent = ob_model_root_0
ob_w_repeater_0.location = (0.0, 0.0, 0.0)
ob_w_handle_0.parent = ob_w_repeater_0
ob_w_handle_0.location = (0.0, 0.0, 0.0)
ob_tag_flash.location = (26.3, 5.927, -0.7613)
ob_tag_flash.rotation_euler = (-1.547, -0.001829, -0.005788)
ob_tag_flash.empty_display_type = 'ARROWS'
ob_tag_weapon.location = (0.0, 0.0, 0.0)
ob_tag_weapon.empty_display_type = 'ARROWS'

# ---- collection membership
scene.collection.objects.link(ob_model_root_0)
scene.collection.objects.link(ob_w_repeater_0)
scene.collection.objects.link(ob_w_handle_0)
scene.collection.objects.link(ob_tag_flash)
scene.collection.objects.link(ob_tag_weapon)

# ---- scene / render settings (as saved in the file)
scene.frame_start = 1; scene.frame_end = 250; scene.frame_set(0)
scene.render.engine = 'BLENDER_EEVEE_NEXT'
scene.cycles.use_denoising = False
scene.cycles.samples = 128
scene.cycles.sampling_pattern = 'TABULATED_SOBOL'
scene.cycles.use_adaptive_sampling = False
scene.cycles.use_light_tree = False
scene.view_settings.view_transform = 'Filmic'
bpy.context.view_layer.update()

# ---- added for rendering (the .blend has no active camera and no usable light): camera, sun
cam_auto = bpy.data.cameras.new('AutoCamera')
cam_auto.lens = 50.0
cam_auto.sensor_width = 36.0
cam_auto.clip_end = 1000.0
ob_auto_camera = bpy.data.objects.new('AutoCamera', cam_auto)
scene.collection.objects.link(ob_auto_camera)
ob_auto_camera.location = (32.5372, -28.8489, 20.2202)
ob_auto_camera.rotation_euler = (1.09748, -7.21219e-08, 0.694738)
scene.camera = ob_auto_camera
light_auto_sun = bpy.data.lights.new('AutoSun', 'SUN')
light_auto_sun.energy = 3.0
light_auto_sun.angle = 0.0523599
ob_auto_sun = bpy.data.objects.new('AutoSun', light_auto_sun)
scene.collection.objects.link(ob_auto_sun)
ob_auto_sun.rotation_euler = (0.872665, 0.174533, 0.523599)
bpy.context.view_layer.update()

